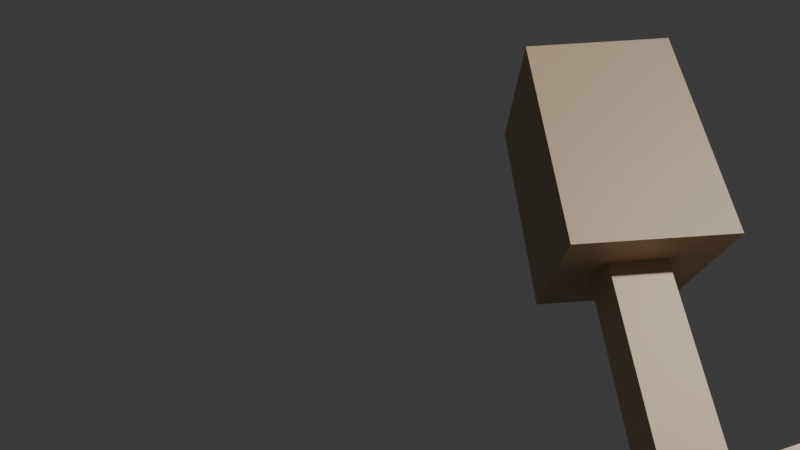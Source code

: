 # Source: weapon_swing.blend  (saved by Blender 4.5.92; exported with 4.5.12 LTS)
import bpy
from mathutils import Matrix  # noqa: F401  (used for matrix-valued properties, if any)

bpy.ops.wm.read_factory_settings(use_empty=True)
scene = bpy.context.scene
scene.name = 'Scene'

# ---- collections
col_collection = bpy.data.collections.new('Collection'); scene.collection.children.link(col_collection)

# ---- materials (node trees are filled in below, after node groups)
mat_weapon_haft_mat = bpy.data.materials.new('Weapon_Haft_Mat')
mat_weapon_head_mat = bpy.data.materials.new('Weapon_Head_Mat')
mat_righthand_mat = bpy.data.materials.new('RightHand_Mat')
mat_rightlowerarm_mat = bpy.data.materials.new('RightLowerArm_Mat')

# ---- material node trees
mat_weapon_haft_mat.use_nodes = True; mat_weapon_haft_mat.node_tree.nodes.clear()
_N = mat_weapon_haft_mat.node_tree.nodes; _L = mat_weapon_haft_mat.node_tree.links
n0 = _N.new('ShaderNodeBsdfPrincipled'); n0.name = 'Principled BSDF'; n0.location = (-200, 100)
n0.inputs[0].default_value = (0.59, 0.44, 0.28, 1.0)
n1 = _N.new('ShaderNodeOutputMaterial'); n1.name = 'Material Output'; n1.location = (200, 100)
_L.new(n0.outputs[0], n1.inputs[0])
n1.is_active_output = True
mat_weapon_head_mat.use_nodes = True; mat_weapon_head_mat.node_tree.nodes.clear()
_N = mat_weapon_head_mat.node_tree.nodes; _L = mat_weapon_head_mat.node_tree.links
n0 = _N.new('ShaderNodeBsdfPrincipled'); n0.name = 'Principled BSDF'; n0.location = (-200, 100)
n0.inputs[0].default_value = (0.46, 0.34, 0.21, 1.0)
n1 = _N.new('ShaderNodeOutputMaterial'); n1.name = 'Material Output'; n1.location = (200, 100)
_L.new(n0.outputs[0], n1.inputs[0])
n1.is_active_output = True
mat_righthand_mat.use_nodes = True; mat_righthand_mat.node_tree.nodes.clear()
_N = mat_righthand_mat.node_tree.nodes; _L = mat_righthand_mat.node_tree.links
n0 = _N.new('ShaderNodeBsdfPrincipled'); n0.name = 'Principled BSDF'; n0.location = (-200, 100)
n0.inputs[0].default_value = (0.86, 0.67, 0.55, 1.0)
n1 = _N.new('ShaderNodeOutputMaterial'); n1.name = 'Material Output'; n1.location = (200, 100)
_L.new(n0.outputs[0], n1.inputs[0])
n1.is_active_output = True
mat_rightlowerarm_mat.use_nodes = True; mat_rightlowerarm_mat.node_tree.nodes.clear()
_N = mat_rightlowerarm_mat.node_tree.nodes; _L = mat_rightlowerarm_mat.node_tree.links
n0 = _N.new('ShaderNodeBsdfPrincipled'); n0.name = 'Principled BSDF'; n0.location = (-200, 100)
n0.inputs[0].default_value = (0.86, 0.67, 0.55, 1.0)
n1 = _N.new('ShaderNodeOutputMaterial'); n1.name = 'Material Output'; n1.location = (200, 100)
_L.new(n0.outputs[0], n1.inputs[0])
n1.is_active_output = True

# ---- world
world_world = bpy.data.worlds.new('World'); scene.world = world_world
world_world.use_nodes = True; world_world.node_tree.nodes.clear()
_N = world_world.node_tree.nodes; _L = world_world.node_tree.links
n0 = _N.new('ShaderNodeOutputWorld'); n0.name = 'World Output'; n0.location = (200, 100)
n1 = _N.new('ShaderNodeBackground'); n1.name = 'Background'; n1.location = (-200, 100)
n1.inputs[0].default_value = (0.05088, 0.05088, 0.05088, 1.0)
_L.new(n1.outputs[0], n0.inputs[0])
n0.is_active_output = True
world_world.color = (0.05088, 0.05088, 0.05088)
world_world.sun_shadow_jitter_overblur = 0.0

# ---- cameras
cam_playereye = bpy.data.cameras.new('PlayerEye')
cam_playereye.lens = 25.71
cam_playereye.lens_unit = 'FOV'

# ---- meshes
me_cube = bpy.data.meshes.new('Cube')
me_cube.from_pydata([(-0.5, -0.5, -0.5), (-0.5, -0.5, 0.5), (-0.5, 0.5, -0.5), (-0.5, 0.5, 0.5), (0.5, -0.5, -0.5), (0.5, -0.5, 0.5), (0.5, 0.5, -0.5), (0.5, 0.5, 0.5)], [], [(0, 1, 3, 2), (2, 3, 7, 6), (6, 7, 5, 4), (4, 5, 1, 0), (2, 6, 4, 0), (7, 3, 1, 5)])
_uv = me_cube.uv_layers.new(name='UVMap')
_uv.uv.foreach_set('vector', [0.375, 0.0, 0.625, 0.0, 0.625, 0.25, 0.375, 0.25, 0.375, 0.25, 0.625, 0.25, 0.625, 0.5, 0.375, 0.5, 0.375, 0.5, 0.625, 0.5, 0.625, 0.75, 0.375, 0.75, 0.375, 0.75, 0.625, 0.75, 0.625, 1.0, 0.375, 1.0, 0.125, 0.5, 0.375, 0.5, 0.375, 0.75, 0.125, 0.75, 0.625, 0.5, 0.875, 0.5, 0.875, 0.75, 0.625, 0.75])
me_cube.materials.append(mat_weapon_haft_mat)
me_cube.update()
me_cube_001 = bpy.data.meshes.new('Cube.001')
me_cube_001.from_pydata([(-0.5, -0.5, -0.5), (-0.5, -0.5, 0.5), (-0.5, 0.5, -0.5), (-0.5, 0.5, 0.5), (0.5, -0.5, -0.5), (0.5, -0.5, 0.5), (0.5, 0.5, -0.5), (0.5, 0.5, 0.5)], [], [(0, 1, 3, 2), (2, 3, 7, 6), (6, 7, 5, 4), (4, 5, 1, 0), (2, 6, 4, 0), (7, 3, 1, 5)])
_uv = me_cube_001.uv_layers.new(name='UVMap')
_uv.uv.foreach_set('vector', [0.375, 0.0, 0.625, 0.0, 0.625, 0.25, 0.375, 0.25, 0.375, 0.25, 0.625, 0.25, 0.625, 0.5, 0.375, 0.5, 0.375, 0.5, 0.625, 0.5, 0.625, 0.75, 0.375, 0.75, 0.375, 0.75, 0.625, 0.75, 0.625, 1.0, 0.375, 1.0, 0.125, 0.5, 0.375, 0.5, 0.375, 0.75, 0.125, 0.75, 0.625, 0.5, 0.875, 0.5, 0.875, 0.75, 0.625, 0.75])
me_cube_001.materials.append(mat_weapon_head_mat)
me_cube_001.update()
me_cube_002 = bpy.data.meshes.new('Cube.002')
me_cube_002.from_pydata([(-0.5, -0.5, -0.5), (-0.5, -0.5, 0.5), (-0.5, 0.5, -0.5), (-0.5, 0.5, 0.5), (0.5, -0.5, -0.5), (0.5, -0.5, 0.5), (0.5, 0.5, -0.5), (0.5, 0.5, 0.5)], [], [(0, 1, 3, 2), (2, 3, 7, 6), (6, 7, 5, 4), (4, 5, 1, 0), (2, 6, 4, 0), (7, 3, 1, 5)])
_uv = me_cube_002.uv_layers.new(name='UVMap')
_uv.uv.foreach_set('vector', [0.375, 0.0, 0.625, 0.0, 0.625, 0.25, 0.375, 0.25, 0.375, 0.25, 0.625, 0.25, 0.625, 0.5, 0.375, 0.5, 0.375, 0.5, 0.625, 0.5, 0.625, 0.75, 0.375, 0.75, 0.375, 0.75, 0.625, 0.75, 0.625, 1.0, 0.375, 1.0, 0.125, 0.5, 0.375, 0.5, 0.375, 0.75, 0.125, 0.75, 0.625, 0.5, 0.875, 0.5, 0.875, 0.75, 0.625, 0.75])
me_cube_002.materials.append(mat_righthand_mat)
me_cube_002.update()
me_cube_003 = bpy.data.meshes.new('Cube.003')
me_cube_003.from_pydata([(-0.5, -0.5, -0.5), (-0.5, -0.5, 0.5), (-0.5, 0.5, -0.5), (-0.5, 0.5, 0.5), (0.5, -0.5, -0.5), (0.5, -0.5, 0.5), (0.5, 0.5, -0.5), (0.5, 0.5, 0.5)], [], [(0, 1, 3, 2), (2, 3, 7, 6), (6, 7, 5, 4), (4, 5, 1, 0), (2, 6, 4, 0), (7, 3, 1, 5)])
_uv = me_cube_003.uv_layers.new(name='UVMap')
_uv.uv.foreach_set('vector', [0.375, 0.0, 0.625, 0.0, 0.625, 0.25, 0.375, 0.25, 0.375, 0.25, 0.625, 0.25, 0.625, 0.5, 0.375, 0.5, 0.375, 0.5, 0.625, 0.5, 0.625, 0.75, 0.375, 0.75, 0.375, 0.75, 0.625, 0.75, 0.625, 1.0, 0.375, 1.0, 0.125, 0.5, 0.375, 0.5, 0.375, 0.75, 0.125, 0.75, 0.625, 0.5, 0.875, 0.5, 0.875, 0.75, 0.625, 0.75])
me_cube_003.materials.append(mat_rightlowerarm_mat)
me_cube_003.update()

# ---- objects
ob_playereye = bpy.data.objects.new('PlayerEye', cam_playereye)
ob_swingpivot = bpy.data.objects.new('SwingPivot', None)
ob_swinganim = bpy.data.objects.new('SwingAnim', None)
ob_weapon_haft = bpy.data.objects.new('Weapon_Haft', me_cube)
ob_weapon_head = bpy.data.objects.new('Weapon_Head', me_cube_001)
ob_righthand = bpy.data.objects.new('RightHand', me_cube_002)
ob_rightlowerarm = bpy.data.objects.new('RightLowerArm', me_cube_003)

# ---- transforms, parenting, visibility, modifiers, constraints
ob_playereye.location = (0.0, 0.0, 0.0)
ob_playereye.rotation_euler = (1.571, 0.0, 0.0)
ob_swingpivot.location = (1.687, 1.423, -2.241)
ob_swingpivot.empty_display_type = 'ARROWS'
ob_swingpivot.empty_display_size = 0.5
ob_swinganim.parent = ob_swingpivot
ob_swinganim.location = (0.0, 0.0, 0.0)
ob_swinganim.empty_display_type = 'ARROWS'
ob_swinganim.empty_display_size = 0.5
ob_weapon_haft.parent = ob_swinganim
ob_weapon_haft.matrix_parent_inverse = Matrix(((1.0, -0.0, 0.0, -1.687), (-0.0, 1.0, -0.0, -1.423), (0.0, -0.0, 1.0, 2.241), (-0.0, 0.0, -0.0, 1.0)))
ob_weapon_haft.location = (1.327, 2.663, -1.191)
ob_weapon_haft.rotation_mode = 'QUATERNION'
ob_weapon_haft.rotation_quaternion = (0.9703, -0.2396, -0.03367, 0.0)
ob_weapon_haft.scale = (0.32, 0.32, 2.1)
ob_weapon_head.parent = ob_swinganim
ob_weapon_head.matrix_parent_inverse = Matrix(((1.0, -0.0, 0.0, -1.687), (-0.0, 1.0, -0.0, -1.423), (0.0, -0.0, 1.0, 2.241), (-0.0, 0.0, -0.0, 1.0)))
ob_weapon_head.location = (1.216, 3.453, 0.31)
ob_weapon_head.rotation_mode = 'QUATERNION'
ob_weapon_head.rotation_quaternion = (0.9703, -0.2396, -0.03367, 0.0)
ob_weapon_head.scale = (0.85, 0.85, 1.3)
ob_righthand.parent = ob_swinganim
ob_righthand.matrix_parent_inverse = Matrix(((1.0, -0.0, 0.0, -1.687), (-0.0, 1.0, -0.0, -1.423), (0.0, -0.0, 1.0, 2.241), (-0.0, 0.0, -0.0, 1.0)))
ob_righthand.location = (1.35, 2.5, -1.5)
ob_righthand.rotation_mode = 'QUATERNION'
ob_righthand.rotation_quaternion = (0.88, -0.4534, -0.1417, 0.0)
ob_righthand.scale = (1.0, 1.0, 0.3)
ob_rightlowerarm.parent = ob_swinganim
ob_rightlowerarm.matrix_parent_inverse = Matrix(((1.0, -0.0, 0.0, -1.687), (-0.0, 1.0, -0.0, -1.423), (0.0, -0.0, 1.0, 2.241), (-0.0, 0.0, -0.0, 1.0)))
ob_rightlowerarm.location = (1.537, 1.901, -1.911)
ob_rightlowerarm.rotation_mode = 'QUATERNION'
ob_rightlowerarm.rotation_quaternion = (0.88, -0.4534, -0.1417, 0.0)
ob_rightlowerarm.scale = (1.0, 1.0, 1.2)

# ---- collection membership
col_collection.objects.link(ob_playereye)
col_collection.objects.link(ob_swingpivot)
col_collection.objects.link(ob_swinganim)
col_collection.objects.link(ob_weapon_haft)
col_collection.objects.link(ob_weapon_head)
col_collection.objects.link(ob_righthand)
col_collection.objects.link(ob_rightlowerarm)

# ---- scene / render settings (as saved in the file)
scene.camera = ob_playereye
scene.frame_start = 0; scene.frame_end = 14; scene.frame_set(0)
scene.render.engine = 'BLENDER_EEVEE_NEXT'
scene.render.fps = 30
bpy.context.view_layer.update()

# ---- added for rendering (the .blend has no usable light): sun
light_auto_sun = bpy.data.lights.new('AutoSun', 'SUN')
light_auto_sun.energy = 3.0
light_auto_sun.angle = 0.0523599
ob_auto_sun = bpy.data.objects.new('AutoSun', light_auto_sun)
scene.collection.objects.link(ob_auto_sun)
ob_auto_sun.rotation_euler = (0.872665, 0.174533, 0.523599)
bpy.context.view_layer.update()
